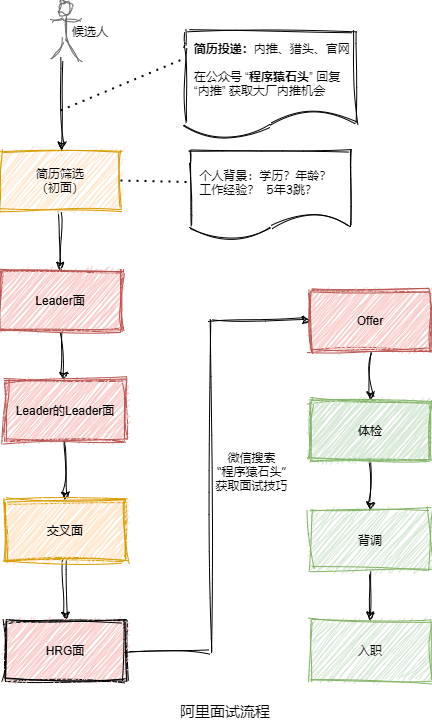

The diagram above was exported from draw.io. Its source (the exported page's mxGraphModel, read from the mxfile embedded in the PNG):
<mxGraphModel dx="2150" dy="2063" grid="1" gridSize="10" guides="1" tooltips="1" connect="1" arrows="1" fold="1" page="1" pageScale="1" pageWidth="827" pageHeight="1169" math="0" shadow="0">
  <root>
    <mxCell id="0" />
    <mxCell id="1" parent="0" />
    <mxCell id="2" value="" style="edgeStyle=none;rounded=0;orthogonalLoop=1;jettySize=auto;html=1;comic=1;jiggle=2;sketch=1;" edge="1" source="3" target="9" parent="1">
      <mxGeometry relative="1" as="geometry" />
    </mxCell>
    <mxCell id="3" value="Leader面" style="rounded=0;whiteSpace=wrap;html=1;fillColor=#f8cecc;strokeColor=#b85450;comic=1;jiggle=2;sketch=1;" vertex="1" parent="1">
      <mxGeometry x="-310" y="640" width="120" height="60" as="geometry" />
    </mxCell>
    <mxCell id="4" value="" style="edgeStyle=none;rounded=0;orthogonalLoop=1;jettySize=auto;html=1;comic=1;jiggle=2;sketch=1;" edge="1" source="5" target="3" parent="1">
      <mxGeometry relative="1" as="geometry" />
    </mxCell>
    <mxCell id="5" value="简历筛选&lt;br&gt;（初面）" style="rounded=0;whiteSpace=wrap;html=1;fillColor=#ffe6cc;strokeColor=#d79b00;comic=1;jiggle=2;sketch=1;" vertex="1" parent="1">
      <mxGeometry x="-310" y="520" width="120" height="60" as="geometry" />
    </mxCell>
    <mxCell id="6" value="" style="rounded=0;orthogonalLoop=1;jettySize=auto;html=1;startArrow=none;comic=1;jiggle=2;sketch=1;" edge="1" source="7" target="5" parent="1">
      <mxGeometry relative="1" as="geometry">
        <mxPoint x="-255" y="430" as="sourcePoint" />
      </mxGeometry>
    </mxCell>
    <mxCell id="7" value="" style="shape=umlActor;verticalLabelPosition=bottom;verticalAlign=top;html=1;outlineConnect=0;fillColor=#f5f5f5;strokeColor=#666666;comic=1;jiggle=2;sketch=1;fontColor=#333333;" vertex="1" parent="1">
      <mxGeometry x="-260" y="370" width="30" height="60" as="geometry" />
    </mxCell>
    <mxCell id="8" value="" style="edgeStyle=none;rounded=0;orthogonalLoop=1;jettySize=auto;html=1;comic=1;jiggle=2;sketch=1;" edge="1" source="9" target="11" parent="1">
      <mxGeometry relative="1" as="geometry" />
    </mxCell>
    <mxCell id="9" value="Leader的Leader面" style="rounded=0;whiteSpace=wrap;html=1;fillColor=#f8cecc;strokeColor=#b85450;comic=1;jiggle=2;sketch=1;" vertex="1" parent="1">
      <mxGeometry x="-305" y="750" width="120" height="60" as="geometry" />
    </mxCell>
    <mxCell id="10" value="" style="edgeStyle=none;rounded=0;orthogonalLoop=1;jettySize=auto;html=1;comic=1;jiggle=2;sketch=1;" edge="1" source="11" target="13" parent="1">
      <mxGeometry relative="1" as="geometry" />
    </mxCell>
    <mxCell id="11" value="&lt;font face=&quot;Comic Sans MS&quot;&gt;交叉面&lt;/font&gt;" style="rounded=0;whiteSpace=wrap;html=1;fillColor=#ffe6cc;strokeColor=#d79b00;comic=1;jiggle=2;sketch=1;" vertex="1" parent="1">
      <mxGeometry x="-305" y="870" width="120" height="60" as="geometry" />
    </mxCell>
    <mxCell id="12" value="" style="edgeStyle=orthogonalEdgeStyle;rounded=0;orthogonalLoop=1;jettySize=auto;html=1;comic=1;jiggle=2;sketch=1;" edge="1" source="13" target="15" parent="1">
      <mxGeometry relative="1" as="geometry">
        <Array as="points">
          <mxPoint x="-100" y="1020" />
          <mxPoint x="-100" y="690" />
        </Array>
      </mxGeometry>
    </mxCell>
    <mxCell id="13" value="HRG面" style="rounded=0;whiteSpace=wrap;html=1;comic=1;jiggle=2;sketch=1;fillColor=#f8cecc;" vertex="1" parent="1">
      <mxGeometry x="-305" y="990" width="120" height="60" as="geometry" />
    </mxCell>
    <mxCell id="14" value="" style="edgeStyle=none;rounded=0;orthogonalLoop=1;jettySize=auto;html=1;comic=1;jiggle=2;sketch=1;" edge="1" source="15" target="17" parent="1">
      <mxGeometry relative="1" as="geometry" />
    </mxCell>
    <mxCell id="15" value="Offer" style="whiteSpace=wrap;html=1;rounded=0;fillColor=#f8cecc;strokeColor=#b85450;comic=1;jiggle=2;sketch=1;" vertex="1" parent="1">
      <mxGeometry y="660" width="120" height="60" as="geometry" />
    </mxCell>
    <mxCell id="16" value="" style="edgeStyle=none;rounded=0;orthogonalLoop=1;jettySize=auto;html=1;comic=1;jiggle=2;sketch=1;" edge="1" source="17" target="19" parent="1">
      <mxGeometry relative="1" as="geometry" />
    </mxCell>
    <mxCell id="17" value="体检" style="whiteSpace=wrap;html=1;rounded=0;fillColor=#d5e8d4;strokeColor=#82b366;comic=1;jiggle=2;sketch=1;" vertex="1" parent="1">
      <mxGeometry y="770" width="120" height="60" as="geometry" />
    </mxCell>
    <mxCell id="18" value="" style="edgeStyle=none;rounded=0;orthogonalLoop=1;jettySize=auto;html=1;comic=1;jiggle=2;sketch=1;" edge="1" source="19" target="20" parent="1">
      <mxGeometry relative="1" as="geometry" />
    </mxCell>
    <mxCell id="19" value="背调" style="whiteSpace=wrap;html=1;rounded=0;fillColor=#d5e8d4;strokeColor=#82b366;comic=1;jiggle=2;sketch=1;" vertex="1" parent="1">
      <mxGeometry y="880" width="120" height="60" as="geometry" />
    </mxCell>
    <mxCell id="20" value="入职" style="whiteSpace=wrap;html=1;rounded=0;fillColor=#d5e8d4;strokeColor=#82b366;comic=1;jiggle=2;sketch=1;" vertex="1" parent="1">
      <mxGeometry y="990" width="120" height="60" as="geometry" />
    </mxCell>
    <mxCell id="21" value="&lt;div&gt;&lt;b&gt;&amp;nbsp; 简历投递：&lt;/b&gt;&lt;span&gt;内推、猎头、官网&lt;/span&gt;&lt;/div&gt;&lt;div&gt;&lt;span&gt;&lt;br&gt;&lt;/span&gt;&lt;/div&gt;&lt;div&gt;&amp;nbsp; 在公众号 “&lt;b&gt;程序猿石头&lt;/b&gt;” 回复&lt;/div&gt;&lt;div&gt;&lt;span&gt;&amp;nbsp; “内推” 获取大厂内推机会&lt;/span&gt;&lt;br&gt;&lt;/div&gt;" style="shape=document;whiteSpace=wrap;html=1;boundedLbl=1;comic=1;jiggle=2;sketch=1;align=left;" vertex="1" parent="1">
      <mxGeometry x="-125" y="400" width="170" height="110" as="geometry" />
    </mxCell>
    <mxCell id="22" value="候选人" style="text;html=1;strokeColor=none;fillColor=none;align=center;verticalAlign=middle;whiteSpace=wrap;rounded=0;comic=1;sketch=1;fontFamily=Comic Sans MS;" vertex="1" parent="1">
      <mxGeometry x="-240" y="390" width="40" height="20" as="geometry" />
    </mxCell>
    <mxCell id="23" value="" style="endArrow=none;dashed=1;html=1;dashPattern=1 3;strokeWidth=2;fontFamily=Comic Sans MS;entryX=0;entryY=0.25;entryDx=0;entryDy=0;" edge="1" target="21" parent="1">
      <mxGeometry width="50" height="50" relative="1" as="geometry">
        <mxPoint x="-249.99999999999977" y="480" as="sourcePoint" />
        <mxPoint x="-160" y="470" as="targetPoint" />
      </mxGeometry>
    </mxCell>
    <mxCell id="24" value="" style="endArrow=none;dashed=1;html=1;dashPattern=1 3;strokeWidth=2;fontFamily=Comic Sans MS;exitX=1;exitY=0.5;exitDx=0;exitDy=0;entryX=-0.017;entryY=0.35;entryDx=0;entryDy=0;entryPerimeter=0;" edge="1" source="5" target="25" parent="1">
      <mxGeometry width="50" height="50" relative="1" as="geometry">
        <mxPoint x="-70" y="600" as="sourcePoint" />
        <mxPoint x="-130" y="570" as="targetPoint" />
      </mxGeometry>
    </mxCell>
    <mxCell id="25" value="&amp;nbsp; 个人背景：学历？年龄？&lt;br&gt;&amp;nbsp; 工作经验？&amp;nbsp; 5年3跳？" style="shape=document;whiteSpace=wrap;html=1;boundedLbl=1;comic=1;sketch=1;fontFamily=Comic Sans MS;strokeColor=#000000;fillColor=none;align=left;" vertex="1" parent="1">
      <mxGeometry x="-120" y="520" width="160" height="90" as="geometry" />
    </mxCell>
    <mxCell id="26" value="微信搜索&lt;br&gt;&amp;nbsp;“程序猿石头” &lt;br&gt;获取面试技巧" style="text;html=1;strokeColor=none;fillColor=none;align=center;verticalAlign=middle;whiteSpace=wrap;rounded=0;comic=1;sketch=1;fontFamily=Comic Sans MS;" vertex="1" parent="1">
      <mxGeometry x="-110" y="790" width="103" height="100" as="geometry" />
    </mxCell>
    <mxCell id="27" value="HRG面" style="rounded=0;whiteSpace=wrap;html=1;comic=1;jiggle=2;sketch=1;fillColor=#f8cecc;" vertex="1" parent="1">
      <mxGeometry x="-305" y="990" width="120" height="60" as="geometry" />
    </mxCell>
    <mxCell id="28" value="&lt;font face=&quot;Comic Sans MS&quot;&gt;交叉面&lt;/font&gt;" style="rounded=0;whiteSpace=wrap;html=1;fillColor=#ffe6cc;strokeColor=#d79b00;comic=1;jiggle=2;sketch=1;" vertex="1" parent="1">
      <mxGeometry x="-305" y="870" width="120" height="60" as="geometry" />
    </mxCell>
    <mxCell id="29" value="Leader的Leader面" style="rounded=0;whiteSpace=wrap;html=1;fillColor=#f8cecc;strokeColor=#b85450;comic=1;jiggle=2;sketch=1;" vertex="1" parent="1">
      <mxGeometry x="-305" y="750" width="120" height="60" as="geometry" />
    </mxCell>
    <mxCell id="30" value="Leader面" style="rounded=0;whiteSpace=wrap;html=1;fillColor=#f8cecc;strokeColor=#b85450;comic=1;jiggle=2;sketch=1;" vertex="1" parent="1">
      <mxGeometry x="-310" y="640" width="120" height="60" as="geometry" />
    </mxCell>
    <mxCell id="31" value="Offer" style="whiteSpace=wrap;html=1;rounded=0;fillColor=#f8cecc;strokeColor=#b85450;comic=1;jiggle=2;sketch=1;" vertex="1" parent="1">
      <mxGeometry y="660" width="120" height="60" as="geometry" />
    </mxCell>
    <mxCell id="32" value="体检" style="whiteSpace=wrap;html=1;rounded=0;fillColor=#d5e8d4;strokeColor=#82b366;comic=1;jiggle=2;sketch=1;" vertex="1" parent="1">
      <mxGeometry y="770" width="120" height="60" as="geometry" />
    </mxCell>
    <mxCell id="33" value="阿里面试流程" style="text;html=1;strokeColor=none;fillColor=none;align=center;verticalAlign=middle;whiteSpace=wrap;rounded=0;comic=1;sketch=1;fontFamily=Comic Sans MS;fontSize=15;" vertex="1" parent="1">
      <mxGeometry x="-150" y="1070" width="130" height="20" as="geometry" />
    </mxCell>
  </root>
</mxGraphModel>